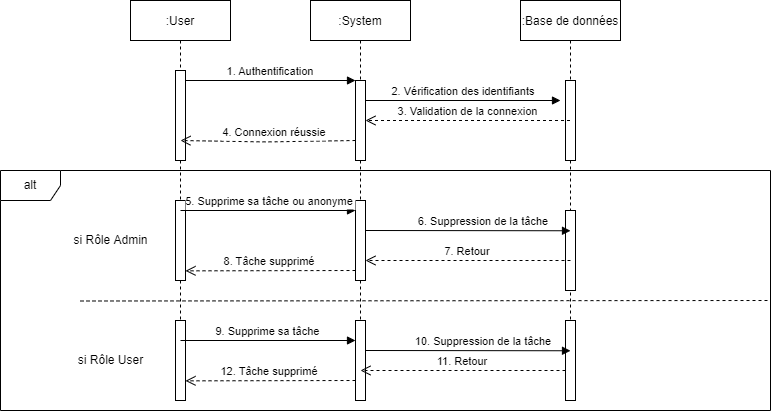

The diagram above was exported from draw.io. Its source (the exported page's mxGraphModel, read from the mxfile embedded in the PNG):
<mxGraphModel dx="2128" dy="547" grid="1" gridSize="10" guides="1" tooltips="1" connect="1" arrows="1" fold="1" page="1" pageScale="1" pageWidth="850" pageHeight="1100" math="0" shadow="0">
  <root>
    <mxCell id="0" />
    <mxCell id="1" parent="0" />
    <mxCell id="3nuBFxr9cyL0pnOWT2aG-1" value=":User" style="shape=umlLifeline;perimeter=lifelinePerimeter;container=1;collapsible=0;recursiveResize=0;rounded=0;shadow=0;strokeWidth=1;" parent="1" vertex="1">
      <mxGeometry x="120" y="80" width="100" height="320" as="geometry" />
    </mxCell>
    <mxCell id="3nuBFxr9cyL0pnOWT2aG-2" value="" style="points=[];perimeter=orthogonalPerimeter;rounded=0;shadow=0;strokeWidth=1;" parent="3nuBFxr9cyL0pnOWT2aG-1" vertex="1">
      <mxGeometry x="45" y="70" width="10" height="90" as="geometry" />
    </mxCell>
    <mxCell id="V91wAxNs3vRIjSCmIlZW-20" value="" style="html=1;points=[];perimeter=orthogonalPerimeter;" parent="3nuBFxr9cyL0pnOWT2aG-1" vertex="1">
      <mxGeometry x="45" y="200" width="10" height="80" as="geometry" />
    </mxCell>
    <mxCell id="3nuBFxr9cyL0pnOWT2aG-5" value=":System" style="shape=umlLifeline;perimeter=lifelinePerimeter;container=1;collapsible=0;recursiveResize=0;rounded=0;shadow=0;strokeWidth=1;" parent="1" vertex="1">
      <mxGeometry x="300" y="80" width="100" height="320" as="geometry" />
    </mxCell>
    <mxCell id="3nuBFxr9cyL0pnOWT2aG-6" value="" style="points=[];perimeter=orthogonalPerimeter;rounded=0;shadow=0;strokeWidth=1;" parent="3nuBFxr9cyL0pnOWT2aG-5" vertex="1">
      <mxGeometry x="45" y="80" width="10" height="80" as="geometry" />
    </mxCell>
    <mxCell id="FPf-ZTLNToOdSlpByLfI-10" value="" style="endArrow=none;dashed=1;html=1;" parent="3nuBFxr9cyL0pnOWT2aG-5" edge="1">
      <mxGeometry width="50" height="50" relative="1" as="geometry">
        <mxPoint x="-230" y="300.5" as="sourcePoint" />
        <mxPoint x="460" y="300" as="targetPoint" />
      </mxGeometry>
    </mxCell>
    <mxCell id="3nuBFxr9cyL0pnOWT2aG-8" value="1. Authentification" style="verticalAlign=bottom;endArrow=block;entryX=0;entryY=0;shadow=0;strokeWidth=1;" parent="1" source="3nuBFxr9cyL0pnOWT2aG-2" target="3nuBFxr9cyL0pnOWT2aG-6" edge="1">
      <mxGeometry relative="1" as="geometry">
        <mxPoint x="275" y="160" as="sourcePoint" />
      </mxGeometry>
    </mxCell>
    <mxCell id="V91wAxNs3vRIjSCmIlZW-1" value=":Base de données" style="shape=umlLifeline;perimeter=lifelinePerimeter;container=1;collapsible=0;recursiveResize=0;rounded=0;shadow=0;strokeWidth=1;" parent="1" vertex="1">
      <mxGeometry x="510" y="80" width="100" height="320" as="geometry" />
    </mxCell>
    <mxCell id="V91wAxNs3vRIjSCmIlZW-2" value="" style="points=[];perimeter=orthogonalPerimeter;rounded=0;shadow=0;strokeWidth=1;" parent="V91wAxNs3vRIjSCmIlZW-1" vertex="1">
      <mxGeometry x="45" y="80" width="10" height="80" as="geometry" />
    </mxCell>
    <mxCell id="V91wAxNs3vRIjSCmIlZW-22" value="" style="html=1;points=[];perimeter=orthogonalPerimeter;" parent="V91wAxNs3vRIjSCmIlZW-1" vertex="1">
      <mxGeometry x="45" y="210" width="10" height="80" as="geometry" />
    </mxCell>
    <mxCell id="V91wAxNs3vRIjSCmIlZW-12" value="2. Vérification des identifiants" style="verticalAlign=bottom;endArrow=block;shadow=0;strokeWidth=1;" parent="1" edge="1">
      <mxGeometry relative="1" as="geometry">
        <mxPoint x="355" y="180.0000000000001" as="sourcePoint" />
        <mxPoint x="550" y="180" as="targetPoint" />
      </mxGeometry>
    </mxCell>
    <mxCell id="V91wAxNs3vRIjSCmIlZW-13" value="3. Validation de la connexion" style="verticalAlign=bottom;endArrow=open;dashed=1;endSize=8;shadow=0;strokeWidth=1;" parent="1" source="V91wAxNs3vRIjSCmIlZW-1" edge="1">
      <mxGeometry relative="1" as="geometry">
        <mxPoint x="355" y="199.99999999999977" as="targetPoint" />
        <mxPoint x="525" y="199.99999999999977" as="sourcePoint" />
      </mxGeometry>
    </mxCell>
    <mxCell id="V91wAxNs3vRIjSCmIlZW-14" value="4. Connexion réussie" style="verticalAlign=bottom;endArrow=open;dashed=1;endSize=8;shadow=0;strokeWidth=1;" parent="1" edge="1">
      <mxGeometry x="-0.0723" relative="1" as="geometry">
        <mxPoint x="170" y="220" as="targetPoint" />
        <mxPoint x="345" y="220" as="sourcePoint" />
        <Array as="points">
          <mxPoint x="254.89999999999998" y="221.44000000000005" />
        </Array>
        <mxPoint as="offset" />
      </mxGeometry>
    </mxCell>
    <mxCell id="V91wAxNs3vRIjSCmIlZW-21" value="" style="html=1;points=[];perimeter=orthogonalPerimeter;" parent="1" vertex="1">
      <mxGeometry x="345" y="280" width="10" height="80" as="geometry" />
    </mxCell>
    <mxCell id="V91wAxNs3vRIjSCmIlZW-24" value="6. Suppression de la tâche" style="verticalAlign=bottom;endArrow=block;shadow=0;strokeWidth=1;exitX=1.14;exitY=0.128;exitDx=0;exitDy=0;exitPerimeter=0;" parent="1" edge="1">
      <mxGeometry x="0.1475" relative="1" as="geometry">
        <mxPoint x="355" y="310" as="sourcePoint" />
        <mxPoint x="560" y="310.26" as="targetPoint" />
        <mxPoint as="offset" />
        <Array as="points" />
      </mxGeometry>
    </mxCell>
    <mxCell id="V91wAxNs3vRIjSCmIlZW-27" value="5. Supprime sa tâche ou anonyme" style="verticalAlign=bottom;endArrow=block;shadow=0;strokeWidth=1;exitX=0.5;exitY=0.125;exitDx=0;exitDy=0;exitPerimeter=0;" parent="1" source="V91wAxNs3vRIjSCmIlZW-20" edge="1">
      <mxGeometry x="0.022" relative="1" as="geometry">
        <mxPoint x="181.4" y="290.24" as="sourcePoint" />
        <mxPoint x="344.9999999999999" y="290" as="targetPoint" />
        <mxPoint as="offset" />
      </mxGeometry>
    </mxCell>
    <mxCell id="V91wAxNs3vRIjSCmIlZW-29" value="8. Tâche supprimé" style="verticalAlign=bottom;endArrow=open;dashed=1;endSize=8;shadow=0;strokeWidth=1;" parent="1" edge="1">
      <mxGeometry x="0.0083" relative="1" as="geometry">
        <mxPoint x="175" y="350.3399999999999" as="targetPoint" />
        <mxPoint x="345" y="350" as="sourcePoint" />
        <Array as="points" />
        <mxPoint as="offset" />
      </mxGeometry>
    </mxCell>
    <mxCell id="V91wAxNs3vRIjSCmIlZW-43" value="7. Retour" style="verticalAlign=bottom;endArrow=open;dashed=1;endSize=8;shadow=0;strokeWidth=1;" parent="1" edge="1">
      <mxGeometry relative="1" as="geometry">
        <mxPoint x="355" y="339.9999999999998" as="targetPoint" />
        <mxPoint x="560" y="340" as="sourcePoint" />
      </mxGeometry>
    </mxCell>
    <mxCell id="FPf-ZTLNToOdSlpByLfI-1" value="" style="html=1;points=[];perimeter=orthogonalPerimeter;" parent="1" vertex="1">
      <mxGeometry x="165" y="400" width="10" height="80" as="geometry" />
    </mxCell>
    <mxCell id="FPf-ZTLNToOdSlpByLfI-2" value="" style="html=1;points=[];perimeter=orthogonalPerimeter;" parent="1" vertex="1">
      <mxGeometry x="345" y="400" width="10" height="80" as="geometry" />
    </mxCell>
    <mxCell id="FPf-ZTLNToOdSlpByLfI-3" value="" style="html=1;points=[];perimeter=orthogonalPerimeter;" parent="1" vertex="1">
      <mxGeometry x="555" y="400" width="10" height="80" as="geometry" />
    </mxCell>
    <mxCell id="FPf-ZTLNToOdSlpByLfI-4" value="10. Suppression de la tâche" style="verticalAlign=bottom;endArrow=block;shadow=0;strokeWidth=1;exitX=1.14;exitY=0.128;exitDx=0;exitDy=0;exitPerimeter=0;" parent="1" edge="1">
      <mxGeometry x="0.1475" relative="1" as="geometry">
        <mxPoint x="355" y="430" as="sourcePoint" />
        <mxPoint x="560" y="430.26" as="targetPoint" />
        <mxPoint as="offset" />
        <Array as="points" />
      </mxGeometry>
    </mxCell>
    <mxCell id="FPf-ZTLNToOdSlpByLfI-5" value="11. Retour" style="verticalAlign=bottom;endArrow=open;dashed=1;endSize=8;shadow=0;strokeWidth=1;" parent="1" edge="1">
      <mxGeometry relative="1" as="geometry">
        <mxPoint x="350" y="449.9999999999998" as="targetPoint" />
        <mxPoint x="555" y="450" as="sourcePoint" />
      </mxGeometry>
    </mxCell>
    <mxCell id="FPf-ZTLNToOdSlpByLfI-6" value="12. Tâche supprimé" style="verticalAlign=bottom;endArrow=open;dashed=1;endSize=8;shadow=0;strokeWidth=1;" parent="1" edge="1">
      <mxGeometry x="0.0083" relative="1" as="geometry">
        <mxPoint x="175" y="460.3399999999999" as="targetPoint" />
        <mxPoint x="345" y="460" as="sourcePoint" />
        <Array as="points" />
        <mxPoint as="offset" />
      </mxGeometry>
    </mxCell>
    <mxCell id="FPf-ZTLNToOdSlpByLfI-7" value="9. Supprime sa tâche " style="verticalAlign=bottom;endArrow=block;shadow=0;strokeWidth=1;exitX=0.5;exitY=0.125;exitDx=0;exitDy=0;exitPerimeter=0;" parent="1" edge="1">
      <mxGeometry x="0.022" relative="1" as="geometry">
        <mxPoint x="170" y="420" as="sourcePoint" />
        <mxPoint x="345" y="420" as="targetPoint" />
        <mxPoint as="offset" />
      </mxGeometry>
    </mxCell>
    <mxCell id="FPf-ZTLNToOdSlpByLfI-9" value="alt&lt;span style=&quot;color: rgba(0, 0, 0, 0); font-family: monospace; font-size: 0px; text-align: start;&quot;&gt;%3CmxGraphModel%3E%3Croot%3E%3CmxCell%20id%3D%220%22%2F%3E%3CmxCell%20id%3D%221%22%20parent%3D%220%22%2F%3E%3CmxCell%20id%3D%222%22%20value%3D%22%22%20style%3D%22endArrow%3Dnone%3Bdashed%3D1%3Bhtml%3D1%3B%22%20edge%3D%221%22%20parent%3D%221%22%3E%3CmxGeometry%20width%3D%2250%22%20height%3D%2250%22%20relative%3D%221%22%20as%3D%22geometry%22%3E%3CmxPoint%20x%3D%2260%22%20y%3D%22571%22%20as%3D%22sourcePoint%22%2F%3E%3CmxPoint%20x%3D%22750%22%20y%3D%22570.5%22%20as%3D%22targetPoint%22%2F%3E%3C%2FmxGeometry%3E%3C%2FmxCell%3E%3C%2Froot%3E%3C%2FmxGraphModel%3E&lt;/span&gt;" style="shape=umlFrame;whiteSpace=wrap;html=1;" parent="1" vertex="1">
      <mxGeometry x="-10" y="250" width="770" height="240" as="geometry" />
    </mxCell>
    <mxCell id="FPf-ZTLNToOdSlpByLfI-11" value="si Rôle Admin" style="text;html=1;resizable=0;autosize=1;align=center;verticalAlign=middle;points=[];fillColor=none;strokeColor=none;rounded=0;" parent="1" vertex="1">
      <mxGeometry x="55" y="310" width="90" height="20" as="geometry" />
    </mxCell>
    <mxCell id="FPf-ZTLNToOdSlpByLfI-12" value="si Rôle User" style="text;html=1;resizable=0;autosize=1;align=center;verticalAlign=middle;points=[];fillColor=none;strokeColor=none;rounded=0;" parent="1" vertex="1">
      <mxGeometry x="60" y="430" width="80" height="20" as="geometry" />
    </mxCell>
  </root>
</mxGraphModel>